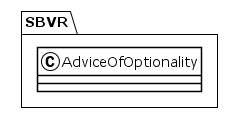

The diagram above was rendered by PlantUML. Its source (embedded in the PNG):
@startuml
!theme plain
package SBVR {
class AdviceOfOptionality {
}
}
@enduml